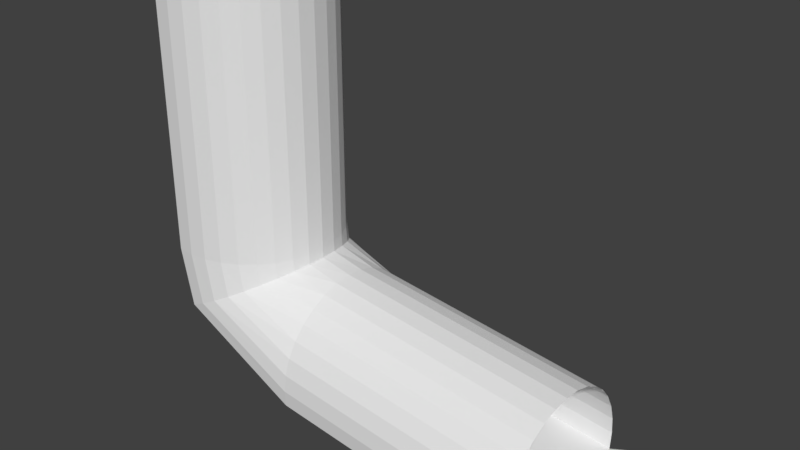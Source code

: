 # Source: Start_piece.blend  (saved by Blender 2.78.0; exported with 4.5.12 LTS)
import bpy
from mathutils import Matrix  # noqa: F401  (used for matrix-valued properties, if any)

bpy.ops.wm.read_factory_settings(use_empty=True)
scene = bpy.context.scene
scene.name = 'Scene'

# ---- collections
col_collection_1 = bpy.data.collections.new('Collection 1'); scene.collection.children.link(col_collection_1)

# ---- world
world_world = bpy.data.worlds.new('World'); scene.world = world_world
world_world.color = (0.05088, 0.05088, 0.05088)
world_world.use_sun_shadow = False
world_world.sun_shadow_jitter_overblur = 0.0
world_world.cycles.sampling_method = 'MANUAL'

# ---- meshes
me_cylinder_002 = bpy.data.meshes.new('Cylinder.002')
me_cylinder_002.from_pydata([(1.373, 0.5556, 0.3753), (1.367, 0.7071, 0.251), (1.36, 0.8315, 0.09965), (1.352, 0.9239, -0.07306), (1.344, 0.9808, -0.2605), (1.335, 1.0, -0.4553), (1.377, 0.3827, 0.4676), (1.38, 0.1951, 0.5244), (1.38, 1.007e-07, 0.5436), (1.38, -0.1951, 0.5244), (1.377, -0.3827, 0.4676), (1.373, -0.5556, 0.3753), (1.367, -0.7071, 0.251), (1.36, -0.8315, 0.09965), (1.352, -0.9239, -0.07306), (1.344, -0.9808, -0.2605), (1.335, -1.0, -0.4553), (1.326, -0.9808, -0.6502), (1.326, 0.9808, -0.6502), (4.158, 0.5476, 0.04995), (4.158, 0.699, -0.07457), (4.158, 0.8232, -0.2262), (4.158, 0.9154, -0.3992), (4.158, 0.9721, -0.5869), (4.159, 0.9911, -0.782), (4.157, 0.3748, 0.1425), (4.157, 0.1872, 0.1996), (4.158, -0.007847, 0.219), (4.158, -0.203, 0.2), (4.158, -0.3906, 0.1433), (4.158, -0.5636, 0.05108), (4.159, -0.7153, -0.07313), (4.159, -0.8398, -0.2245), (4.159, -0.9324, -0.3973), (4.16, -0.9894, -0.5849), (4.16, -1.009, -0.7799), (4.16, -0.9898, -0.975), (4.159, 0.9717, -0.977)], [], [(10, 9, 28, 29), (11, 10, 29, 30), (12, 11, 30, 31), (13, 12, 31, 32), (14, 13, 32, 33), (6, 0, 19, 25), (15, 14, 33, 34), (0, 1, 20, 19), (16, 15, 34, 35), (1, 2, 21, 20), (17, 16, 35, 36), (2, 3, 22, 21), (3, 4, 23, 22), (5, 18, 37, 24), (4, 5, 24, 23), (7, 6, 25, 26), (8, 7, 26, 27), (9, 8, 27, 28)])
_uv = me_cylinder_002.uv_layers.new(name='UVMap')
_uv.uv.foreach_set('vector', [0.1299, 0.994, 0.1039, 0.995, 0.1039, 0.6219, 0.1299, 0.6205, 0.1544, 0.9922, 0.1299, 0.994, 0.1299, 0.6205, 0.1544, 0.6181, 0.1763, 0.9897, 0.1544, 0.9922, 0.1544, 0.6181, 0.1763, 0.6149, 0.2263, 0.9842, 0.2047, 0.9838, 0.2053, 0.6103, 0.2267, 0.6098, 0.2504, 0.9839, 0.2263, 0.9842, 0.2267, 0.6098, 0.2508, 0.6084, 0.02669, 0.9935, 0.004515, 0.9915, 0.004524, 0.6175, 0.0267, 0.6201, 0.2762, 0.9829, 0.2504, 0.9839, 0.2508, 0.6084, 0.2765, 0.6062, 0.3541, 0.5978, 0.3733, 0.5968, 0.3738, 0.9706, 0.3547, 0.9707, 0.3027, 0.9812, 0.2762, 0.9829, 0.2765, 0.6062, 0.3028, 0.6033, 0.3733, 0.5968, 0.3957, 0.5966, 0.3962, 0.9713, 0.3738, 0.9706, 0.3288, 0.9789, 0.3027, 0.9812, 0.3028, 0.6033, 0.3288, 0.5998, 0.3957, 0.5966, 0.4204, 0.5971, 0.4208, 0.9728, 0.3962, 0.9713, 0.4204, 0.5971, 0.4465, 0.5983, 0.4468, 0.9752, 0.4208, 0.9728, 0.473, 0.6001, 0.4989, 0.6026, 0.4989, 0.982, 0.4731, 0.9783, 0.4465, 0.5983, 0.473, 0.6001, 0.4731, 0.9783, 0.4468, 0.9752, 0.05129, 0.9948, 0.02669, 0.9935, 0.0267, 0.6201, 0.05129, 0.6217, 0.07737, 0.9953, 0.05129, 0.9948, 0.05129, 0.6217, 0.07736, 0.6223, 0.1039, 0.995, 0.07737, 0.9953, 0.07736, 0.6223, 0.1039, 0.6219])
me_cylinder_002.materials.append(None)
me_cylinder_002.use_remesh_preserve_volume = False
me_cylinder_002.use_remesh_preserve_attributes = False
me_cylinder_002.use_mirror_vertex_groups = False
me_cylinder_002.update()
me_cylinder = bpy.data.meshes.new('Cylinder')
me_cylinder.from_pydata([(0.0, 1.0, 0.731), (0.0, 1.0, 3.742), (0.1951, 0.9808, 0.731), (0.1951, 0.9808, 3.742), (0.3827, 0.9239, 0.731), (0.3827, 0.9239, 3.742), (0.5556, 0.8315, 0.731), (0.5556, 0.8315, 3.742), (0.7071, 0.7071, 0.731), (0.7071, 0.7071, 3.742), (0.8315, 0.5556, 0.731), (0.8315, 0.5556, 3.742), (0.9239, 0.3827, 0.731), (0.9239, 0.3827, 3.742), (0.9808, 0.1951, 0.731), (0.9808, 0.1951, 3.742), (1.0, 7.55e-08, 0.731), (1.0, 7.55e-08, 3.742), (0.9808, -0.1951, 0.731), (0.9808, -0.1951, 3.742), (0.9239, -0.3827, 0.731), (0.9239, -0.3827, 3.742), (0.8315, -0.5556, 0.731), (0.8315, -0.5556, 3.742), (0.7071, -0.7071, 0.731), (0.7071, -0.7071, 3.742), (0.5556, -0.8315, 0.731), (0.5556, -0.8315, 3.742), (0.3827, -0.9239, 0.731), (0.3827, -0.9239, 3.742), (0.1951, -0.9808, 0.731), (0.1951, -0.9808, 3.742), (-3.258e-07, -1.0, 0.731), (-3.258e-07, -1.0, 3.742), (-0.1951, -0.9808, 0.731), (-0.1951, -0.9808, 3.742), (-0.1951, 0.9808, 0.731), (-0.1951, 0.9808, 3.742), (0.8511, 0.5556, 0.5456), (0.7408, 0.7071, 0.488), (0.6065, 0.8315, 0.4179), (0.4533, 0.9239, 0.3378), (0.287, 0.9808, 0.251), (0.1141, 1.0, 0.1607), (0.933, 0.3827, 0.5884), (0.9834, 0.1951, 0.6147), (1.0, 8.993e-08, 0.6236), (0.9834, -0.1951, 0.6147), (0.933, -0.3827, 0.5884), (0.8511, -0.5556, 0.5456), (0.7408, -0.7071, 0.488), (0.6065, -0.8315, 0.4179), (0.4533, -0.9239, 0.3378), (0.287, -0.9808, 0.251), (0.1141, -1.0, 0.1607), (-0.05885, -0.9808, 0.07035), (-0.05885, 0.9808, 0.07035), (1.373, 0.5556, 0.3753), (1.367, 0.7071, 0.251), (1.36, 0.8315, 0.09965), (1.352, 0.9239, -0.07306), (1.344, 0.9808, -0.2605), (1.335, 1.0, -0.4553), (1.377, 0.3827, 0.4676), (1.38, 0.1951, 0.5244), (1.38, 1.007e-07, 0.5436), (1.38, -0.1951, 0.5244), (1.377, -0.3827, 0.4676), (1.373, -0.5556, 0.3753), (1.367, -0.7071, 0.251), (1.36, -0.8315, 0.09965), (1.352, -0.9239, -0.07306), (1.344, -0.9808, -0.2605), (1.335, -1.0, -0.4553), (1.326, -0.9808, -0.6502), (1.326, 0.9808, -0.6502), (4.16, -0.9898, -0.975), (4.159, 0.9717, -0.977), (4.385, -0.9898, -0.8852), (4.384, 0.9717, -0.8872)], [], [(0, 2, 3, 1), (2, 4, 5, 3), (4, 6, 7, 5), (6, 8, 9, 7), (8, 10, 11, 9), (10, 12, 13, 11), (12, 14, 15, 13), (14, 16, 17, 15), (16, 18, 19, 17), (18, 20, 21, 19), (20, 22, 23, 21), (22, 24, 25, 23), (24, 26, 27, 25), (26, 28, 29, 27), (28, 30, 31, 29), (30, 32, 33, 31), (32, 34, 35, 33), (16, 14, 45, 46), (36, 0, 1, 37), (34, 32, 54, 55), (8, 6, 40, 39), (26, 24, 50, 51), (34, 55, 56, 36), (18, 16, 46, 47), (34, 36, 37, 35), (10, 8, 39, 38), (28, 26, 51, 52), (2, 0, 43, 42), (0, 36, 56, 43), (20, 18, 47, 48), (12, 10, 38, 44), (30, 28, 52, 53), (4, 2, 42, 41), (22, 20, 48, 49), (14, 12, 44, 45), (32, 30, 53, 54), (6, 4, 41, 40), (24, 22, 49, 50), (45, 44, 63, 64), (46, 45, 64, 65), (47, 46, 65, 66), (48, 47, 66, 67), (49, 48, 67, 68), (50, 49, 68, 69), (51, 50, 69, 70), (52, 51, 70, 71), (44, 38, 57, 63), (53, 52, 71, 72), (38, 39, 58, 57), (54, 53, 72, 73), (39, 40, 59, 58), (55, 54, 73, 74), (40, 41, 60, 59), (41, 42, 61, 60), (43, 56, 75, 62), (42, 43, 62, 61), (55, 74, 75, 56), (74, 76, 77, 75), (77, 76, 78, 79)])
_uv = me_cylinder.uv_layers.new(name='UVMap')
_uv.uv.foreach_set('vector', [0.6078, 0.2674, 0.6191, 0.2847, 0.08358, 0.4045, 0.07223, 0.3872, 0.6191, 0.2847, 0.6296, 0.3019, 0.09404, 0.4218, 0.08358, 0.4045, 0.6296, 0.3019, 0.6388, 0.3185, 0.1032, 0.4383, 0.09404, 0.4218, 0.6388, 0.3185, 0.6463, 0.3336, 0.1107, 0.4535, 0.1032, 0.4383, 0.8845, 0.356, 0.8805, 0.3423, 0.9597, 0.007869, 0.9794, 0.007427, 0.8805, 0.3423, 0.8761, 0.3265, 0.9368, 0.008203, 0.9597, 0.007869, 0.8761, 0.3265, 0.8715, 0.3091, 0.9118, 0.008416, 0.9368, 0.008203, 0.8715, 0.3091, 0.8669, 0.2908, 0.8855, 0.0085, 0.9118, 0.008416, 0.8669, 0.2908, 0.8624, 0.2723, 0.859, 0.008452, 0.8855, 0.0085, 0.8624, 0.2723, 0.8582, 0.2544, 0.8333, 0.008274, 0.859, 0.008452, 0.8582, 0.2544, 0.8545, 0.2376, 0.8093, 0.007972, 0.8333, 0.008274, 0.8545, 0.2376, 0.8515, 0.2227, 0.7881, 0.007557, 0.8093, 0.007972, 0.3092, 0.2321, 0.3101, 0.2161, 0.8739, 0.2005, 0.8731, 0.2165, 0.3101, 0.2161, 0.3115, 0.1984, 0.8753, 0.1827, 0.8739, 0.2005, 0.3115, 0.1984, 0.3134, 0.1796, 0.8772, 0.164, 0.8753, 0.1827, 0.3134, 0.1796, 0.3157, 0.1606, 0.8795, 0.145, 0.8772, 0.164, 0.3157, 0.1606, 0.3184, 0.1421, 0.8822, 0.1264, 0.8795, 0.145, 0.8669, 0.2908, 0.8715, 0.3091, 0.8498, 0.3118, 0.8469, 0.2933, 0.596, 0.2507, 0.6078, 0.2674, 0.07223, 0.3872, 0.06042, 0.3705, 0.3184, 0.1421, 0.3157, 0.1606, 0.2074, 0.1746, 0.1929, 0.1586, 0.6463, 0.3336, 0.6388, 0.3185, 0.6975, 0.3104, 0.6915, 0.3269, 0.3101, 0.2161, 0.3092, 0.2321, 0.2633, 0.2366, 0.2508, 0.2226, 0.675, 0.1124, 0.675, 0.02257, 0.9406, 0.02257, 0.9406, 0.1124, 0.8624, 0.2723, 0.8669, 0.2908, 0.8469, 0.2933, 0.8407, 0.275, 0.675, 0.1124, 0.9406, 0.1124, 0.9406, 0.5133, 0.675, 0.5133, 0.8805, 0.3423, 0.8845, 0.356, 0.8391, 0.3618, 0.8459, 0.3467, 0.3115, 0.1984, 0.3101, 0.2161, 0.2508, 0.2226, 0.237, 0.2072, 0.6191, 0.2847, 0.6078, 0.2674, 0.716, 0.2546, 0.71, 0.2736, 0.6078, 0.2674, 0.596, 0.2507, 0.7216, 0.2363, 0.716, 0.2546, 0.8582, 0.2544, 0.8624, 0.2723, 0.8407, 0.275, 0.8316, 0.2577, 0.8761, 0.3265, 0.8805, 0.3423, 0.8459, 0.3467, 0.8495, 0.3298, 0.3134, 0.1796, 0.3115, 0.1984, 0.237, 0.2072, 0.2223, 0.191, 0.6296, 0.3019, 0.6191, 0.2847, 0.71, 0.2736, 0.7037, 0.2924, 0.8545, 0.2376, 0.8582, 0.2544, 0.8316, 0.2577, 0.8199, 0.242, 0.8715, 0.3091, 0.8761, 0.3265, 0.8495, 0.3298, 0.8498, 0.3118, 0.3157, 0.1606, 0.3134, 0.1796, 0.2223, 0.191, 0.2074, 0.1746, 0.6388, 0.3185, 0.6296, 0.3019, 0.7037, 0.2924, 0.6975, 0.3104, 0.8515, 0.2227, 0.8545, 0.2376, 0.8199, 0.242, 0.806, 0.2285, 0.8036, 0.3165, 0.8096, 0.341, 0.7475, 0.3407, 0.7486, 0.3163, 0.8016, 0.2906, 0.8036, 0.3165, 0.7486, 0.3163, 0.749, 0.2906, 0.8036, 0.2644, 0.8016, 0.2906, 0.749, 0.2906, 0.7486, 0.2643, 0.8096, 0.239, 0.8036, 0.2644, 0.7486, 0.2643, 0.7475, 0.2386, 0.8194, 0.2152, 0.8096, 0.239, 0.7475, 0.2386, 0.7455, 0.2145, 0.8324, 0.1941, 0.8194, 0.2152, 0.7455, 0.2145, 0.7429, 0.1928, 0.2508, 0.2226, 0.2633, 0.2366, 0.211, 0.2982, 0.1817, 0.2968, 0.237, 0.2072, 0.2508, 0.2226, 0.1817, 0.2968, 0.1486, 0.2959, 0.8096, 0.341, 0.8194, 0.3634, 0.7455, 0.3626, 0.7475, 0.3407, 0.2223, 0.191, 0.237, 0.2072, 0.1486, 0.2959, 0.1132, 0.2953, 0.8194, 0.3634, 0.8324, 0.3826, 0.7429, 0.3813, 0.7455, 0.3626, 0.2074, 0.1746, 0.2223, 0.191, 0.1132, 0.2953, 0.0766, 0.2953, 0.6915, 0.3269, 0.6975, 0.3104, 0.7988, 0.3635, 0.7708, 0.3721, 0.1929, 0.1586, 0.2074, 0.1746, 0.0766, 0.2953, 0.04038, 0.2956, 0.6975, 0.3104, 0.7037, 0.2924, 0.8302, 0.3545, 0.7988, 0.3635, 0.7037, 0.2924, 0.71, 0.2736, 0.8637, 0.3454, 0.8302, 0.3545, 0.716, 0.2546, 0.7216, 0.2363, 0.9319, 0.3283, 0.898, 0.3365, 0.71, 0.2736, 0.716, 0.2546, 0.898, 0.3365, 0.8637, 0.3454, 0.7423, 0.1743, 0.9364, 0.1743, 0.9364, 0.4369, 0.7423, 0.4368, 0.6638, 0.4107, 0.6637, 0.02911, 0.9294, 0.03003, 0.9295, 0.4115, 0.9294, 0.03003, 0.6637, 0.02911, 0.6638, 0.0, 0.9295, 0.0009244])
me_cylinder.materials.append(None)
me_cylinder.use_remesh_preserve_volume = False
me_cylinder.use_remesh_preserve_attributes = False
me_cylinder.use_mirror_vertex_groups = False
me_cylinder.update()

# ---- objects
ob_killzone = bpy.data.objects.new('Killzone', me_cylinder_002)
ob_mappiece_object = bpy.data.objects.new('MapPiece Object', me_cylinder)

# ---- transforms, parenting, visibility, modifiers, constraints
ob_killzone.location = (0.0, 0.0, 1.0)
ob_killzone.lineart.crease_threshold = 0.0
ob_mappiece_object.location = (0.0, 0.0, 1.0)
ob_mappiece_object.lineart.crease_threshold = 0.0

# ---- collection membership
col_collection_1.objects.link(ob_killzone)
col_collection_1.objects.link(ob_mappiece_object)

# ---- scene / render settings (as saved in the file)
scene.frame_start = 1; scene.frame_end = 250; scene.frame_set(1)
scene.render.engine = 'CYCLES'
scene.render.resolution_percentage = 50
scene.render.dither_intensity = 0.0
scene.cycles.use_denoising = False
scene.cycles.samples = 128
scene.cycles.sampling_pattern = 'TABULATED_SOBOL'
scene.cycles.light_sampling_threshold = 0.0
scene.cycles.use_adaptive_sampling = False
scene.cycles.use_light_tree = False
scene.cycles.blur_glossy = 0.0
scene.cycles.sample_clamp_indirect = 0.0
scene.view_settings.view_transform = 'Standard'
bpy.context.view_layer.update()

# ---- added for rendering (the .blend has no active camera and no usable light): camera, sun
cam_auto = bpy.data.cameras.new('AutoCamera')
cam_auto.lens = 50.0
cam_auto.sensor_width = 36.0
cam_auto.clip_end = 1000.0
ob_auto_camera = bpy.data.objects.new('AutoCamera', cam_auto)
scene.collection.objects.link(ob_auto_camera)
ob_auto_camera.location = (8.45673, -7.63855, 7.47167)
ob_auto_camera.rotation_euler = (1.09748, -7.21219e-08, 0.694738)
scene.camera = ob_auto_camera
light_auto_sun = bpy.data.lights.new('AutoSun', 'SUN')
light_auto_sun.energy = 3.0
light_auto_sun.angle = 0.0523599
ob_auto_sun = bpy.data.objects.new('AutoSun', light_auto_sun)
scene.collection.objects.link(ob_auto_sun)
ob_auto_sun.rotation_euler = (0.872665, 0.174533, 0.523599)
bpy.context.view_layer.update()
